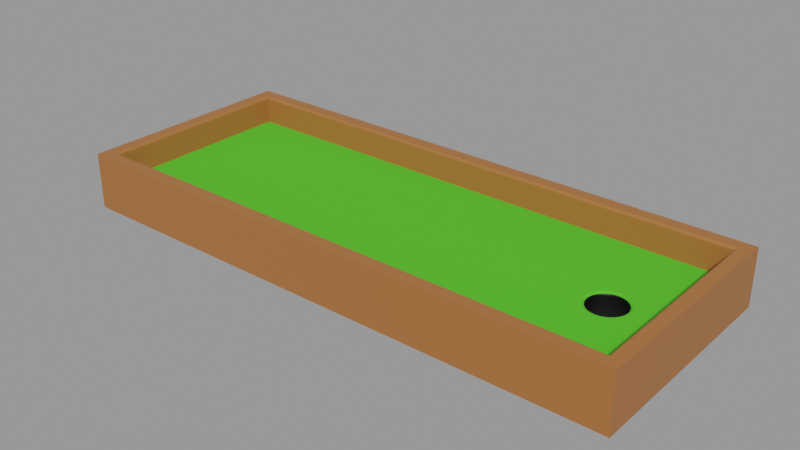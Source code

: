 # Source: mini_golf.blend  (saved by Blender 3.4.6; exported with 4.5.12 LTS)
import bpy
from mathutils import Matrix  # noqa: F401  (used for matrix-valued properties, if any)

bpy.ops.wm.read_factory_settings(use_empty=True)
scene = bpy.context.scene
scene.name = 'Scene'

# ---- materials (node trees are filled in below, after node groups)
mat_green = bpy.data.materials.new('Green')
mat_green.use_transparent_shadow = False
mat_brown = bpy.data.materials.new('Brown')
mat_brown.use_transparent_shadow = False
mat_black = bpy.data.materials.new('Black')
mat_black.use_transparent_shadow = False

# ---- material node trees
mat_green.use_nodes = True; mat_green.node_tree.nodes.clear()
_N = mat_green.node_tree.nodes; _L = mat_green.node_tree.links
n0 = _N.new('ShaderNodeBsdfPrincipled'); n0.name = 'Principled BSDF'; n0.location = (10, 300)
n0.distribution = 'GGX'
n0.subsurface_method = 'RANDOM_WALK_SKIN'
n0.inputs[0].default_value = (0.07637, 0.5382, 0.01445, 1.0)
n0.inputs[2].default_value = 1.0
n0.inputs[3].default_value = 1.45
n0.inputs[27].default_value = (0.0, 0.0, 0.0, 1.0)
n0.inputs[28].default_value = 1.0
n1 = _N.new('ShaderNodeOutputMaterial'); n1.name = 'Material Output'; n1.location = (300, 300)
_L.new(n0.outputs[0], n1.inputs[0])
n1.is_active_output = True
mat_brown.use_nodes = True; mat_brown.node_tree.nodes.clear()
_N = mat_brown.node_tree.nodes; _L = mat_brown.node_tree.links
n0 = _N.new('ShaderNodeBsdfPrincipled'); n0.name = 'Principled BSDF'; n0.location = (10, 300)
n0.distribution = 'GGX'
n0.subsurface_method = 'RANDOM_WALK_SKIN'
n0.inputs[0].default_value = (0.3757, 0.1326, 0.03412, 1.0)
n0.inputs[3].default_value = 1.45
n0.inputs[27].default_value = (0.0, 0.0, 0.0, 1.0)
n0.inputs[28].default_value = 1.0
n1 = _N.new('ShaderNodeOutputMaterial'); n1.name = 'Material Output'; n1.location = (300, 300)
_L.new(n0.outputs[0], n1.inputs[0])
n1.is_active_output = True
mat_black.use_nodes = True; mat_black.node_tree.nodes.clear()
_N = mat_black.node_tree.nodes; _L = mat_black.node_tree.links
n0 = _N.new('ShaderNodeBsdfPrincipled'); n0.name = 'Principled BSDF'; n0.location = (10, 300)
n0.distribution = 'GGX'
n0.subsurface_method = 'RANDOM_WALK_SKIN'
n0.inputs[0].default_value = (0.0, 0.0, 0.0, 1.0)
n0.inputs[3].default_value = 1.45
n0.inputs[27].default_value = (0.0, 0.0, 0.0, 1.0)
n0.inputs[28].default_value = 1.0
n1 = _N.new('ShaderNodeOutputMaterial'); n1.name = 'Material Output'; n1.location = (300, 300)
_L.new(n0.outputs[0], n1.inputs[0])
n1.is_active_output = True

# ---- meshes
me_floor = bpy.data.meshes.new('Floor')
me_floor.from_pydata([(-10.0, -4.0, -0.5), (-10.0, -4.0, 0.5), (-10.0, 4.0, -0.5), (-10.0, 4.0, 0.5), (10.0, -4.0, -0.5), (10.0, -4.0, 0.5), (10.0, 4.0, -0.5), (10.0, 4.0, 0.5), (6.875, 0.0, -0.5), (6.887, -0.1219, -0.5), (6.887, 0.1219, -0.5), (6.98, -0.3472, -0.5), (6.98, 0.3472, -0.5), (6.923, -0.2392, -0.5), (6.923, 0.2392, -0.5), (7.153, -0.5197, -0.5), (7.153, 0.5197, -0.5), (7.378, -0.613, -0.5), (7.378, 0.613, -0.5), (7.261, -0.5774, -0.5), (7.261, 0.5774, -0.5), (7.058, -0.4419, -0.5), (7.058, 0.4419, -0.5), (7.622, -0.613, -0.5), (7.622, 0.613, -0.5), (7.847, -0.5197, -0.5), (7.847, 0.5197, -0.5), (7.739, -0.5774, -0.5), (7.739, 0.5774, -0.5), (8.02, -0.3472, -0.5), (8.02, 0.3472, -0.5), (8.125, 0.0, -0.5), (8.113, -0.1219, -0.5), (8.113, 0.1219, -0.5), (8.077, -0.2392, -0.5), (8.077, 0.2392, -0.5), (7.942, -0.4419, -0.5), (7.942, 0.4419, -0.5), (7.5, 0.625, -0.5), (7.5, -0.625, -0.5), (6.749, 0.0, 0.5), (6.875, 0.0, 0.375), (6.788, 0.0, 0.4939), (6.823, 0.0, 0.4761), (6.851, 0.0, 0.4485), (6.869, 0.0, 0.4136), (6.764, -0.1464, 0.5), (6.887, -0.1219, 0.375), (6.802, -0.1389, 0.4939), (6.836, -0.132, 0.4761), (6.863, -0.1266, 0.4485), (6.881, -0.1231, 0.4136), (6.887, 0.1219, 0.375), (6.764, 0.1464, 0.5), (6.881, 0.1231, 0.4136), (6.863, 0.1266, 0.4485), (6.836, 0.132, 0.4761), (6.802, 0.1389, 0.4939), (6.876, -0.417, 0.5), (6.98, -0.3472, 0.375), (6.908, -0.3954, 0.4939), (6.937, -0.376, 0.4761), (6.96, -0.3606, 0.4485), (6.975, -0.3506, 0.4136), (6.876, 0.417, 0.5), (6.98, 0.3472, 0.375), (6.908, 0.3954, 0.4939), (6.937, 0.376, 0.4761), (6.96, 0.3606, 0.4485), (6.975, 0.3506, 0.4136), (6.807, -0.2872, 0.5), (6.923, -0.2392, 0.375), (6.842, -0.2724, 0.4939), (6.875, -0.259, 0.4761), (6.9, -0.2484, 0.4485), (6.917, -0.2415, 0.4136), (6.923, 0.2392, 0.375), (6.807, 0.2872, 0.5), (6.917, 0.2415, 0.4136), (6.9, 0.2484, 0.4485), (6.875, 0.259, 0.4761), (6.842, 0.2724, 0.4939), (7.083, -0.6241, 0.5), (7.153, -0.5197, 0.375), (7.105, -0.5918, 0.4939), (7.124, -0.5627, 0.4761), (7.139, -0.5396, 0.4485), (7.149, -0.5248, 0.4136), (7.083, 0.6241, 0.5), (7.153, 0.5197, 0.375), (7.105, 0.5918, 0.4939), (7.124, 0.5627, 0.4761), (7.139, 0.5396, 0.4485), (7.149, 0.5248, 0.4136), (7.354, -0.7362, 0.5), (7.378, -0.613, 0.375), (7.361, -0.6981, 0.4939), (7.368, -0.6638, 0.4761), (7.373, -0.6365, 0.4485), (7.377, -0.619, 0.4136), (7.354, 0.7362, 0.5), (7.378, 0.613, 0.375), (7.361, 0.6981, 0.4939), (7.368, 0.6638, 0.4761), (7.373, 0.6365, 0.4485), (7.377, 0.619, 0.4136), (7.213, -0.6935, 0.5), (7.261, -0.5774, 0.375), (7.228, -0.6576, 0.4939), (7.241, -0.6253, 0.4761), (7.252, -0.5996, 0.4485), (7.258, -0.5831, 0.4136), (7.261, 0.5774, 0.375), (7.213, 0.6935, 0.5), (7.258, 0.5831, 0.4136), (7.252, 0.5996, 0.4485), (7.241, 0.6253, 0.4761), (7.228, 0.6576, 0.4939), (6.969, -0.5308, 0.5), (7.058, -0.4419, 0.375), (6.997, -0.5033, 0.4939), (7.021, -0.4786, 0.4761), (7.041, -0.4589, 0.4485), (7.054, -0.4463, 0.4136), (7.058, 0.4419, 0.375), (6.969, 0.5308, 0.5), (7.054, 0.4463, 0.4136), (7.041, 0.4589, 0.4485), (7.021, 0.4786, 0.4761), (6.997, 0.5033, 0.4939), (7.646, -0.7362, 0.5), (7.622, -0.613, 0.375), (7.639, -0.6981, 0.4939), (7.632, -0.6638, 0.4761), (7.627, -0.6365, 0.4485), (7.623, -0.619, 0.4136), (7.646, 0.7362, 0.5), (7.622, 0.613, 0.375), (7.639, 0.6981, 0.4939), (7.632, 0.6638, 0.4761), (7.627, 0.6365, 0.4485), (7.623, 0.619, 0.4136), (7.847, -0.5197, 0.375), (7.913, -0.6266, 0.5), (7.85, -0.5249, 0.4136), (7.86, -0.5401, 0.4485), (7.874, -0.5637, 0.4761), (7.893, -0.5935, 0.4939), (7.847, 0.5197, 0.375), (7.913, 0.6266, 0.5), (7.85, 0.5249, 0.4136), (7.86, 0.5401, 0.4485), (7.874, 0.5637, 0.4761), (7.893, 0.5935, 0.4939), (7.789, -0.6929, 0.5), (7.739, -0.5774, 0.375), (7.774, -0.6572, 0.4939), (7.76, -0.625, 0.4761), (7.749, -0.5995, 0.4485), (7.742, -0.5831, 0.4136), (7.789, 0.6929, 0.5), (7.739, 0.5774, 0.375), (7.774, 0.6572, 0.4939), (7.76, 0.625, 0.4761), (7.749, 0.5995, 0.4485), (7.742, 0.5831, 0.4136), (8.124, -0.417, 0.5), (8.02, -0.3472, 0.375), (8.092, -0.3954, 0.4939), (8.063, -0.376, 0.4761), (8.04, -0.3606, 0.4485), (8.025, -0.3506, 0.4136), (8.124, 0.417, 0.5), (8.02, 0.3472, 0.375), (8.092, 0.3954, 0.4939), (8.063, 0.376, 0.4761), (8.04, 0.3606, 0.4485), (8.025, 0.3506, 0.4136), (8.251, -9.313e-10, 0.5), (8.125, 0.0, 0.375), (8.212, -6.985e-10, 0.4939), (8.177, -4.657e-10, 0.4761), (8.149, -2.328e-10, 0.4485), (8.131, 0.0, 0.4136), (8.113, -0.1219, 0.375), (8.236, -0.1464, 0.5), (8.119, -0.1231, 0.4136), (8.137, -0.1266, 0.4485), (8.164, -0.132, 0.4761), (8.198, -0.1389, 0.4939), (8.236, 0.1464, 0.5), (8.113, 0.1219, 0.375), (8.198, 0.1389, 0.4939), (8.164, 0.132, 0.4761), (8.137, 0.1266, 0.4485), (8.119, 0.1231, 0.4136), (8.193, -0.2872, 0.5), (8.077, -0.2392, 0.375), (8.158, -0.2724, 0.4939), (8.125, -0.259, 0.4761), (8.1, -0.2484, 0.4485), (8.083, -0.2415, 0.4136), (8.077, 0.2392, 0.375), (8.193, 0.2872, 0.5), (8.083, 0.2415, 0.4136), (8.1, 0.2484, 0.4485), (8.125, 0.259, 0.4761), (8.158, 0.2724, 0.4939), (8.032, -0.5291, 0.5), (7.942, -0.4419, 0.375), (8.004, -0.5022, 0.4939), (7.979, -0.4779, 0.4761), (7.959, -0.4586, 0.4485), (7.946, -0.4462, 0.4136), (8.032, 0.5291, 0.5), (7.942, 0.4419, 0.375), (8.004, 0.5022, 0.4939), (7.979, 0.4779, 0.4761), (7.959, 0.4586, 0.4485), (7.946, 0.4462, 0.4136), (7.5, 0.7506, 0.5), (7.5, 0.625, 0.375), (7.5, 0.7118, 0.4939), (7.5, 0.6768, 0.4761), (7.5, 0.649, 0.4485), (7.5, 0.6311, 0.4136), (7.5, -0.7506, 0.5), (7.5, -0.625, 0.375), (7.5, -0.7118, 0.4939), (7.5, -0.6768, 0.4761), (7.5, -0.649, 0.4485), (7.5, -0.6311, 0.4136)], [], [(0, 1, 3, 2), (2, 3, 7, 6), (6, 7, 5, 4), (4, 5, 1, 0), (25, 4, 0, 2, 6, 26, 28, 24, 38, 18, 20, 16, 22, 12, 14, 10, 8, 9, 13, 11, 21, 15, 19, 17, 39, 23, 27), (26, 6, 4, 25, 36, 29, 34, 32, 31, 33, 35, 30, 37), (36, 25, 142, 209), (71, 13, 9, 47), (143, 5, 7, 149, 214, 172, 203, 190, 178, 185, 196, 166, 208), (221, 38, 24, 137), (148, 26, 37, 215), (34, 29, 167, 197), (31, 32, 184, 179), (37, 30, 173, 215), (32, 34, 197, 184), (33, 31, 179, 191), (35, 33, 191, 202), (29, 36, 209, 167), (30, 35, 202, 173), (25, 27, 155, 142), (161, 28, 26, 148), (137, 24, 28, 161), (27, 23, 131, 155), (101, 18, 38, 221), (39, 17, 95, 227), (89, 16, 20, 112), (19, 15, 83, 107), (65, 12, 22, 124), (119, 21, 11, 59), (52, 10, 14, 76), (149, 7, 3, 1, 5, 143, 154, 130, 226, 94, 106, 82, 118, 58, 70, 46, 40, 53, 77, 64, 125, 88, 113, 100, 220, 136, 160), (47, 9, 8, 41), (59, 11, 13, 71), (15, 21, 119, 83), (76, 14, 12, 65), (17, 19, 107, 95), (124, 22, 16, 89), (23, 39, 227, 131), (112, 20, 18, 101), (40, 46, 48, 42), (42, 48, 49, 43), (43, 49, 50, 44), (44, 50, 51, 45), (45, 51, 47, 41), (41, 52, 54, 45), (45, 54, 55, 44), (44, 55, 56, 43), (43, 56, 57, 42), (42, 57, 53, 40), (46, 70, 72, 48), (48, 72, 73, 49), (49, 73, 74, 50), (50, 74, 75, 51), (51, 75, 71, 47), (59, 71, 75, 63), (63, 75, 74, 62), (62, 74, 73, 61), (61, 73, 72, 60), (60, 72, 70, 58), (52, 76, 78, 54), (54, 78, 79, 55), (55, 79, 80, 56), (56, 80, 81, 57), (57, 81, 77, 53), (89, 112, 114, 93), (93, 114, 115, 92), (92, 115, 116, 91), (91, 116, 117, 90), (90, 117, 113, 88), (166, 196, 198, 168), (168, 198, 199, 169), (169, 199, 200, 170), (170, 200, 201, 171), (171, 201, 197, 167), (65, 124, 126, 69), (69, 126, 127, 68), (68, 127, 128, 67), (67, 128, 129, 66), (66, 129, 125, 64), (179, 184, 186, 183), (183, 186, 187, 182), (182, 187, 188, 181), (181, 188, 189, 180), (180, 189, 185, 178), (149, 160, 162, 153), (153, 162, 163, 152), (152, 163, 164, 151), (151, 164, 165, 150), (150, 165, 161, 148), (178, 190, 192, 180), (180, 192, 193, 181), (181, 193, 194, 182), (182, 194, 195, 183), (183, 195, 191, 179), (184, 197, 201, 186), (186, 201, 200, 187), (187, 200, 199, 188), (188, 199, 198, 189), (189, 198, 196, 185), (173, 202, 204, 177), (177, 204, 205, 176), (176, 205, 206, 175), (175, 206, 207, 174), (174, 207, 203, 172), (143, 208, 210, 147), (147, 210, 211, 146), (146, 211, 212, 145), (145, 212, 213, 144), (144, 213, 209, 142), (148, 215, 219, 150), (150, 219, 218, 151), (151, 218, 217, 152), (152, 217, 216, 153), (153, 216, 214, 149), (101, 221, 225, 105), (105, 225, 224, 104), (104, 224, 223, 103), (103, 223, 222, 102), (102, 222, 220, 100), (131, 227, 231, 135), (135, 231, 230, 134), (134, 230, 229, 133), (133, 229, 228, 132), (132, 228, 226, 130), (64, 77, 81, 66), (66, 81, 80, 67), (67, 80, 79, 68), (68, 79, 78, 69), (69, 78, 76, 65), (167, 209, 213, 171), (171, 213, 212, 170), (170, 212, 211, 169), (169, 211, 210, 168), (168, 210, 208, 166), (190, 203, 207, 192), (192, 207, 206, 193), (193, 206, 205, 194), (194, 205, 204, 195), (195, 204, 202, 191), (58, 118, 120, 60), (60, 120, 121, 61), (61, 121, 122, 62), (62, 122, 123, 63), (63, 123, 119, 59), (82, 106, 108, 84), (84, 108, 109, 85), (85, 109, 110, 86), (86, 110, 111, 87), (87, 111, 107, 83), (83, 119, 123, 87), (87, 123, 122, 86), (86, 122, 121, 85), (85, 121, 120, 84), (84, 120, 118, 82), (95, 107, 111, 99), (99, 111, 110, 98), (98, 110, 109, 97), (97, 109, 108, 96), (96, 108, 106, 94), (172, 214, 216, 174), (174, 216, 217, 175), (175, 217, 218, 176), (176, 218, 219, 177), (177, 219, 215, 173), (88, 125, 129, 90), (90, 129, 128, 91), (91, 128, 127, 92), (92, 127, 126, 93), (93, 126, 124, 89), (100, 113, 117, 102), (102, 117, 116, 103), (103, 116, 115, 104), (104, 115, 114, 105), (105, 114, 112, 101), (136, 220, 222, 138), (138, 222, 223, 139), (139, 223, 224, 140), (140, 224, 225, 141), (141, 225, 221, 137), (137, 161, 165, 141), (141, 165, 164, 140), (140, 164, 163, 139), (139, 163, 162, 138), (138, 162, 160, 136), (130, 154, 156, 132), (132, 156, 157, 133), (133, 157, 158, 134), (134, 158, 159, 135), (135, 159, 155, 131), (94, 226, 228, 96), (96, 228, 229, 97), (97, 229, 230, 98), (98, 230, 231, 99), (99, 231, 227, 95), (142, 155, 159, 144), (144, 159, 158, 145), (145, 158, 157, 146), (146, 157, 156, 147), (147, 156, 154, 143), (41, 8, 10, 52)])
me_floor.polygons.foreach_set('material_index', [1, 1, 1, 1, 1, 1, 2, 2, 0, 2, 2, 2, 2, 2, 2, 2, 2, 2, 2, 2, 2, 2, 2, 2, 2, 2, 2, 2, 2, 2, 0, 2, 2, 2, 2, 2, 2, 2, 2, 0, 0, 0, 565, 565, 565, 565, 0, 0, 0, 0, 0, 0, 565, 565, 565, 565, 0, 0, 0, 565, 565, 0, 0, 0, 565, 565, 0, 0, 0, 0, 0, 0, 565, 565, 565, 565, 0, 0, 0, 565, 565, 0, 0, 0, 0, 0, 0, 565, 565, 0, 0, 0, 565, 565, 565, 565, 0, 0, 0, 565, 565, 0, 0, 0, 0, 0, 0, 565, 565, 565, 565, 0, 0, 0, 565, 565, 0, 0, 0, 565, 565, 0, 0, 0, 0, 0, 0, 565, 565, 565, 565, 0, 0, 0, 0, 0, 0, 565, 565, 0, 0, 0, 565, 565, 0, 0, 0, 565, 565, 565, 565, 0, 0, 0, 565, 565, 0, 0, 0, 0, 0, 0, 565, 565, 0, 0, 0, 565, 565, 0, 0, 0, 565, 565, 0, 0, 0, 565, 565, 565, 565, 0, 0, 0, 0, 0, 0, 565, 565, 0, 0, 0, 565, 565, 565, 565, 0, 0, 0, 2])
_uv = me_floor.uv_layers.new(name='UVMap')
_uv.uv.foreach_set('vector', [0.375, 0.0, 0.625, 0.0, 0.625, 0.25, 0.375, 0.25, 0.375, 0.25, 0.625, 0.25, 0.625, 0.5, 0.375, 0.5, 0.375, 0.5, 0.625, 0.5, 0.625, 0.75, 0.375, 0.75, 0.375, 0.75, 0.625, 0.75, 0.625, 1.0, 0.375, 1.0, 0.3481, 0.6412, 0.375, 0.75, 0.125, 0.75, 0.125, 0.5, 0.375, 0.5, 0.3481, 0.6088, 0.3467, 0.607, 0.3453, 0.6058, 0.3438, 0.6055, 0.3422, 0.6058, 0.3408, 0.607, 0.3394, 0.6088, 0.3382, 0.6112, 0.3373, 0.6141, 0.3365, 0.6175, 0.3361, 0.6212, 0.3359, 0.625, 0.3361, 0.6288, 0.3365, 0.6325, 0.3373, 0.6359, 0.3382, 0.6388, 0.3394, 0.6412, 0.3408, 0.643, 0.3422, 0.6442, 0.3437, 0.6445, 0.3453, 0.6442, 0.3467, 0.643, 0.3481, 0.6088, 0.375, 0.5, 0.375, 0.75, 0.3481, 0.6412, 0.3493, 0.6388, 0.3502, 0.6359, 0.351, 0.6325, 0.3514, 0.6288, 0.3516, 0.625, 0.3514, 0.6212, 0.351, 0.6175, 0.3502, 0.6141, 0.3493, 0.6112, 0.625, 0.7083, 0.5938, 0.7083, 0.5938, 0.7813, 0.625, 0.7812, 0.3125, 0.7812, 0.3125, 0.7083, 0.2812, 0.7083, 0.2812, 0.7812, 0.6511, 0.6446, 0.625, 0.75, 0.625, 0.5, 0.6511, 0.6054, 0.6496, 0.6085, 0.6484, 0.612, 0.6476, 0.616, 0.647, 0.6204, 0.6469, 0.625, 0.647, 0.6296, 0.6476, 0.634, 0.6484, 0.638, 0.6496, 0.6415, 1.0, 0.7812, 1.0, 0.7083, 0.9688, 0.7083, 0.9688, 0.7812, 0.9062, 0.7813, 0.9062, 0.7083, 0.875, 0.7083, 0.875, 0.7812, 0.6875, 0.7083, 0.6562, 0.7083, 0.6562, 0.7812, 0.6875, 0.7812, 0.75, 0.7083, 0.7188, 0.7083, 0.7188, 0.7812, 0.75, 0.7812, 0.875, 0.7083, 0.8438, 0.7083, 0.8438, 0.7812, 0.875, 0.7812, 0.7188, 0.7083, 0.6875, 0.7083, 0.6875, 0.7812, 0.7188, 0.7812, 0.7812, 0.7083, 0.75, 0.7083, 0.75, 0.7812, 0.7812, 0.7812, 0.8125, 0.7083, 0.7812, 0.7083, 0.7812, 0.7812, 0.8125, 0.7812, 0.6562, 0.7083, 0.625, 0.7083, 0.625, 0.7812, 0.6562, 0.7812, 0.8438, 0.7083, 0.8125, 0.7083, 0.8125, 0.7812, 0.8438, 0.7812, 0.5938, 0.7083, 0.5625, 0.7083, 0.5625, 0.7812, 0.5938, 0.7813, 0.9375, 0.7812, 0.9375, 0.7083, 0.9062, 0.7083, 0.9062, 0.7813, 0.9688, 0.7812, 0.9688, 0.7083, 0.9375, 0.7083, 0.9375, 0.7812, 0.5625, 0.7083, 0.5312, 0.7083, 0.5312, 0.7812, 0.5625, 0.7812, 0.03125, 0.7812, 0.03125, 0.7083, 0.0, 0.7083, 0.0, 0.7813, 0.5, 0.7083, 0.4688, 0.7083, 0.4688, 0.7812, 0.5, 0.7812, 0.09375, 0.7812, 0.09375, 0.7083, 0.0625, 0.7083, 0.0625, 0.7812, 0.4375, 0.7083, 0.4062, 0.7083, 0.4062, 0.7812, 0.4375, 0.7812, 0.1562, 0.7812, 0.1562, 0.7083, 0.125, 0.7083, 0.125, 0.7812, 0.375, 0.7812, 0.375, 0.7083, 0.3438, 0.7083, 0.3438, 0.7812, 0.2188, 0.7812, 0.2188, 0.7083, 0.1875, 0.7083, 0.1875, 0.7812, 0.6511, 0.6054, 0.625, 0.5, 0.875, 0.5, 0.875, 0.75, 0.625, 0.75, 0.6511, 0.6446, 0.6526, 0.6467, 0.6544, 0.648, 0.6562, 0.6485, 0.6581, 0.648, 0.6598, 0.6467, 0.6615, 0.6445, 0.6629, 0.6416, 0.6641, 0.638, 0.6649, 0.634, 0.6655, 0.6296, 0.6656, 0.625, 0.6655, 0.6204, 0.6649, 0.616, 0.6641, 0.612, 0.6629, 0.6084, 0.6615, 0.6055, 0.6598, 0.6033, 0.6581, 0.602, 0.6563, 0.6015, 0.6544, 0.602, 0.6526, 0.6033, 0.2812, 0.7812, 0.2812, 0.7083, 0.25, 0.7083, 0.25, 0.7812, 0.3438, 0.7812, 0.3438, 0.7083, 0.3125, 0.7083, 0.3125, 0.7812, 0.4062, 0.7083, 0.375, 0.7083, 0.375, 0.7812, 0.4062, 0.7812, 0.1875, 0.7812, 0.1875, 0.7083, 0.1562, 0.7083, 0.1562, 0.7812, 0.4688, 0.7083, 0.4375, 0.7083, 0.4375, 0.7812, 0.4688, 0.7812, 0.125, 0.7812, 0.125, 0.7083, 0.09375, 0.7083, 0.09375, 0.7812, 0.5312, 0.7083, 0.5, 0.7083, 0.5, 0.7812, 0.5312, 0.7812, 0.0625, 0.7812, 0.0625, 0.7083, 0.03125, 0.7083, 0.03125, 0.7812, 0.6656, 0.625, 0.6655, 0.6296, 0.665, 0.6293, 0.6651, 0.625, 0.6651, 0.625, 0.665, 0.6293, 0.6645, 0.6291, 0.6647, 0.625, 0.6647, 0.625, 0.6645, 0.6291, 0.6639, 0.6288, 0.6641, 0.625, 0.25, 0.7917, 0.2812, 0.7917, 0.2814, 0.7845, 0.2498, 0.7845, 0.2498, 0.7845, 0.2814, 0.7845, 0.2812, 0.7812, 0.25, 0.7812, 0.25, 0.7812, 0.2188, 0.7812, 0.2186, 0.7845, 0.2502, 0.7845, 0.2502, 0.7845, 0.2186, 0.7845, 0.2188, 0.7917, 0.25, 0.7917, 0.6641, 0.625, 0.6639, 0.6212, 0.6645, 0.6209, 0.6647, 0.625, 0.6647, 0.625, 0.6645, 0.6209, 0.665, 0.6207, 0.6651, 0.625, 0.6651, 0.625, 0.665, 0.6207, 0.6655, 0.6204, 0.6656, 0.625, 0.6655, 0.6296, 0.6649, 0.634, 0.6645, 0.6335, 0.665, 0.6293, 0.665, 0.6293, 0.6645, 0.6335, 0.6641, 0.6331, 0.6645, 0.6291, 0.6645, 0.6291, 0.6641, 0.6331, 0.6635, 0.6325, 0.6639, 0.6288, 0.2812, 0.7917, 0.3125, 0.7917, 0.3127, 0.7845, 0.2811, 0.7845, 0.2811, 0.7845, 0.3127, 0.7845, 0.3125, 0.7812, 0.2812, 0.7812, 0.3438, 0.7812, 0.3125, 0.7812, 0.3123, 0.7845, 0.3439, 0.7845, 0.3439, 0.7845, 0.3123, 0.7845, 0.3125, 0.7917, 0.3438, 0.7917, 0.6627, 0.6359, 0.6635, 0.6325, 0.6641, 0.6331, 0.6633, 0.6367, 0.6633, 0.6367, 0.6641, 0.6331, 0.6645, 0.6335, 0.6636, 0.6374, 0.6636, 0.6374, 0.6645, 0.6335, 0.6649, 0.634, 0.6641, 0.638, 0.2188, 0.7812, 0.1875, 0.7812, 0.1873, 0.7845, 0.2189, 0.7845, 0.2189, 0.7845, 0.1873, 0.7845, 0.1875, 0.7917, 0.2188, 0.7917, 0.6639, 0.6212, 0.6635, 0.6175, 0.6641, 0.6169, 0.6645, 0.6209, 0.6645, 0.6209, 0.6641, 0.6169, 0.6645, 0.6165, 0.665, 0.6207, 0.665, 0.6207, 0.6645, 0.6165, 0.6649, 0.616, 0.6655, 0.6204, 0.09375, 0.7812, 0.0625, 0.7812, 0.06235, 0.7845, 0.0939, 0.7845, 0.0939, 0.7845, 0.06235, 0.7845, 0.0625, 0.7917, 0.09375, 0.7917, 0.6606, 0.6088, 0.6592, 0.607, 0.6595, 0.6055, 0.6609, 0.6074, 0.6609, 0.6074, 0.6595, 0.6055, 0.6597, 0.6044, 0.6612, 0.6065, 0.6612, 0.6065, 0.6597, 0.6044, 0.6598, 0.6033, 0.6615, 0.6055, 0.6484, 0.638, 0.6476, 0.634, 0.648, 0.6335, 0.6489, 0.6374, 0.6489, 0.6374, 0.648, 0.6335, 0.6484, 0.6331, 0.6492, 0.6367, 0.6492, 0.6367, 0.6484, 0.6331, 0.649, 0.6325, 0.6498, 0.6359, 0.6562, 0.7917, 0.6875, 0.7917, 0.6877, 0.7845, 0.6561, 0.7845, 0.6561, 0.7845, 0.6877, 0.7845, 0.6875, 0.7812, 0.6562, 0.7812, 0.1562, 0.7812, 0.125, 0.7812, 0.1248, 0.7845, 0.1564, 0.7845, 0.1564, 0.7845, 0.1248, 0.7845, 0.125, 0.7917, 0.1562, 0.7917, 0.6627, 0.6141, 0.6618, 0.6112, 0.6622, 0.61, 0.6633, 0.6132, 0.6633, 0.6132, 0.6622, 0.61, 0.6625, 0.6093, 0.6636, 0.6126, 0.6636, 0.6126, 0.6625, 0.6093, 0.6629, 0.6084, 0.6641, 0.612, 0.75, 0.7812, 0.7188, 0.7812, 0.7186, 0.7845, 0.7502, 0.7845, 0.7502, 0.7845, 0.7186, 0.7845, 0.7188, 0.7917, 0.75, 0.7917, 0.6484, 0.625, 0.6486, 0.6288, 0.648, 0.6291, 0.6478, 0.625, 0.6478, 0.625, 0.648, 0.6291, 0.6475, 0.6293, 0.6474, 0.625, 0.6474, 0.625, 0.6475, 0.6293, 0.647, 0.6296, 0.6469, 0.625, 0.6511, 0.6054, 0.6526, 0.6033, 0.6528, 0.6045, 0.6513, 0.6065, 0.6513, 0.6065, 0.6528, 0.6045, 0.653, 0.6055, 0.6516, 0.6074, 0.6516, 0.6074, 0.653, 0.6055, 0.6533, 0.607, 0.6519, 0.6088, 0.9062, 0.7917, 0.9375, 0.7917, 0.9376, 0.7845, 0.9062, 0.7845, 0.9062, 0.7845, 0.9376, 0.7845, 0.9375, 0.7812, 0.9062, 0.7813, 0.6469, 0.625, 0.647, 0.6204, 0.6475, 0.6207, 0.6474, 0.625, 0.6474, 0.625, 0.6475, 0.6207, 0.648, 0.6209, 0.6478, 0.625, 0.6478, 0.625, 0.648, 0.6209, 0.6486, 0.6212, 0.6484, 0.625, 0.75, 0.7917, 0.7812, 0.7917, 0.7814, 0.7845, 0.7498, 0.7845, 0.7498, 0.7845, 0.7814, 0.7845, 0.7812, 0.7812, 0.75, 0.7812, 0.7188, 0.7812, 0.6875, 0.7812, 0.6873, 0.7845, 0.7189, 0.7845, 0.7189, 0.7845, 0.6873, 0.7845, 0.6875, 0.7917, 0.7188, 0.7917, 0.6486, 0.6288, 0.649, 0.6325, 0.6484, 0.6331, 0.648, 0.6291, 0.648, 0.6291, 0.6484, 0.6331, 0.648, 0.6335, 0.6475, 0.6293, 0.6475, 0.6293, 0.648, 0.6335, 0.6476, 0.634, 0.647, 0.6296, 0.8438, 0.7812, 0.8125, 0.7812, 0.8123, 0.7845, 0.8439, 0.7845, 0.8439, 0.7845, 0.8123, 0.7845, 0.8125, 0.7917, 0.8438, 0.7917, 0.6498, 0.6141, 0.649, 0.6175, 0.6484, 0.6169, 0.6492, 0.6133, 0.6492, 0.6133, 0.6484, 0.6169, 0.648, 0.6165, 0.6489, 0.6126, 0.6489, 0.6126, 0.648, 0.6165, 0.6476, 0.616, 0.6484, 0.612, 0.6511, 0.6446, 0.6496, 0.6415, 0.6499, 0.6407, 0.6513, 0.6435, 0.6513, 0.6435, 0.6499, 0.6407, 0.6503, 0.6399, 0.6516, 0.6426, 0.6516, 0.6426, 0.6503, 0.6399, 0.6507, 0.6388, 0.6519, 0.6412, 0.5938, 0.7917, 0.625, 0.7917, 0.6252, 0.7845, 0.5935, 0.7845, 0.5935, 0.7845, 0.6252, 0.7845, 0.625, 0.7812, 0.5938, 0.7813, 0.9062, 0.7813, 0.875, 0.7812, 0.8748, 0.7845, 0.9065, 0.7845, 0.9065, 0.7845, 0.8748, 0.7845, 0.875, 0.7917, 0.9062, 0.7917, 0.6519, 0.6088, 0.6507, 0.6112, 0.6503, 0.6101, 0.6516, 0.6074, 0.6516, 0.6074, 0.6503, 0.6101, 0.6499, 0.6093, 0.6513, 0.6065, 0.6513, 0.6065, 0.6499, 0.6093, 0.6496, 0.6085, 0.6511, 0.6054, 0.03125, 0.7812, 0.0, 0.7813, -0.0001537, 0.7845, 0.0314, 0.7845, 0.0314, 0.7845, -0.0001537, 0.7845, 0.0, 0.7917, 0.03125, 0.7917, 0.6578, 0.6058, 0.6563, 0.6055, 0.6562, 0.6039, 0.6579, 0.6043, 0.6579, 0.6043, 0.6562, 0.6039, 0.6563, 0.6028, 0.658, 0.6032, 0.658, 0.6032, 0.6563, 0.6028, 0.6563, 0.6015, 0.6581, 0.602, 0.5312, 0.7812, 0.5, 0.7812, 0.4998, 0.7845, 0.5314, 0.7845, 0.5314, 0.7845, 0.4998, 0.7845, 0.5, 0.7917, 0.5312, 0.7917, 0.6547, 0.6442, 0.6563, 0.6445, 0.6563, 0.6461, 0.6546, 0.6457, 0.6546, 0.6457, 0.6563, 0.6461, 0.6562, 0.6472, 0.6545, 0.6468, 0.6545, 0.6468, 0.6562, 0.6472, 0.6562, 0.6485, 0.6544, 0.648, 0.6641, 0.612, 0.6649, 0.616, 0.6645, 0.6165, 0.6636, 0.6126, 0.6636, 0.6126, 0.6645, 0.6165, 0.6641, 0.6169, 0.6633, 0.6132, 0.6633, 0.6132, 0.6641, 0.6169, 0.6635, 0.6175, 0.6627, 0.6141, 0.1562, 0.7917, 0.1875, 0.7917, 0.1877, 0.7845, 0.1561, 0.7845, 0.1561, 0.7845, 0.1877, 0.7845, 0.1875, 0.7812, 0.1562, 0.7812, 0.6562, 0.7812, 0.625, 0.7812, 0.6249, 0.7845, 0.6564, 0.7845, 0.6564, 0.7845, 0.6249, 0.7845, 0.625, 0.7917, 0.6562, 0.7917, 0.6498, 0.6359, 0.6507, 0.6388, 0.6503, 0.6399, 0.6492, 0.6367, 0.6492, 0.6367, 0.6503, 0.6399, 0.6499, 0.6407, 0.6489, 0.6374, 0.6489, 0.6374, 0.6499, 0.6407, 0.6496, 0.6415, 0.6484, 0.638, 0.647, 0.6204, 0.6476, 0.616, 0.648, 0.6165, 0.6475, 0.6207, 0.6475, 0.6207, 0.648, 0.6165, 0.6484, 0.6169, 0.648, 0.6209, 0.648, 0.6209, 0.6484, 0.6169, 0.649, 0.6175, 0.6486, 0.6212, 0.7812, 0.7917, 0.8125, 0.7917, 0.8127, 0.7845, 0.7811, 0.7845, 0.7811, 0.7845, 0.8127, 0.7845, 0.8125, 0.7812, 0.7812, 0.7812, 0.6641, 0.638, 0.6629, 0.6416, 0.6625, 0.6407, 0.6636, 0.6374, 0.6636, 0.6374, 0.6625, 0.6407, 0.6622, 0.64, 0.6633, 0.6367, 0.6633, 0.6367, 0.6622, 0.64, 0.6618, 0.6388, 0.6627, 0.6359, 0.3438, 0.7917, 0.375, 0.7917, 0.3752, 0.7845, 0.3436, 0.7845, 0.3436, 0.7845, 0.3752, 0.7845, 0.375, 0.7812, 0.3438, 0.7812, 0.6615, 0.6445, 0.6598, 0.6467, 0.6597, 0.6456, 0.6612, 0.6435, 0.6612, 0.6435, 0.6597, 0.6456, 0.6595, 0.6445, 0.6609, 0.6426, 0.6609, 0.6426, 0.6595, 0.6445, 0.6592, 0.643, 0.6606, 0.6412, 0.4062, 0.7917, 0.4375, 0.7917, 0.4377, 0.7845, 0.4061, 0.7845, 0.4061, 0.7845, 0.4377, 0.7845, 0.4375, 0.7812, 0.4062, 0.7812, 0.4062, 0.7812, 0.375, 0.7812, 0.3748, 0.7845, 0.4064, 0.7845, 0.4064, 0.7845, 0.3748, 0.7845, 0.375, 0.7917, 0.4062, 0.7917, 0.6606, 0.6412, 0.6618, 0.6388, 0.6622, 0.64, 0.6609, 0.6426, 0.6609, 0.6426, 0.6622, 0.64, 0.6625, 0.6407, 0.6612, 0.6435, 0.6612, 0.6435, 0.6625, 0.6407, 0.6629, 0.6416, 0.6615, 0.6445, 0.4688, 0.7812, 0.4375, 0.7812, 0.4373, 0.7845, 0.4689, 0.7845, 0.4689, 0.7845, 0.4373, 0.7845, 0.4375, 0.7917, 0.4688, 0.7917, 0.6578, 0.6442, 0.6592, 0.643, 0.6595, 0.6445, 0.6579, 0.6457, 0.6579, 0.6457, 0.6595, 0.6445, 0.6597, 0.6456, 0.658, 0.6468, 0.658, 0.6468, 0.6597, 0.6456, 0.6598, 0.6467, 0.6581, 0.648, 0.6484, 0.612, 0.6496, 0.6085, 0.6499, 0.6093, 0.6489, 0.6126, 0.6489, 0.6126, 0.6499, 0.6093, 0.6503, 0.6101, 0.6492, 0.6133, 0.6492, 0.6133, 0.6503, 0.6101, 0.6507, 0.6112, 0.6498, 0.6141, 0.8438, 0.7917, 0.875, 0.7917, 0.8751, 0.7845, 0.8436, 0.7845, 0.8436, 0.7845, 0.8751, 0.7845, 0.875, 0.7812, 0.8438, 0.7812, 0.6615, 0.6055, 0.6629, 0.6084, 0.6625, 0.6093, 0.6612, 0.6065, 0.6612, 0.6065, 0.6625, 0.6093, 0.6622, 0.61, 0.6609, 0.6074, 0.6609, 0.6074, 0.6622, 0.61, 0.6618, 0.6112, 0.6606, 0.6088, 0.09375, 0.7917, 0.125, 0.7917, 0.1252, 0.7845, 0.0936, 0.7845, 0.0936, 0.7845, 0.1252, 0.7845, 0.125, 0.7812, 0.09375, 0.7812, 0.6581, 0.602, 0.6598, 0.6033, 0.6597, 0.6044, 0.658, 0.6032, 0.658, 0.6032, 0.6597, 0.6044, 0.6595, 0.6055, 0.6579, 0.6043, 0.6579, 0.6043, 0.6595, 0.6055, 0.6592, 0.607, 0.6578, 0.6058, 0.03125, 0.7917, 0.0625, 0.7917, 0.06265, 0.7845, 0.0311, 0.7845, 0.0311, 0.7845, 0.06265, 0.7845, 0.0625, 0.7812, 0.03125, 0.7812, 0.6544, 0.602, 0.6563, 0.6015, 0.6563, 0.6028, 0.6545, 0.6032, 0.6545, 0.6032, 0.6563, 0.6028, 0.6562, 0.6039, 0.6546, 0.6043, 0.6546, 0.6043, 0.6562, 0.6039, 0.6563, 0.6055, 0.6547, 0.6058, 0.9688, 0.7917, 1.0, 0.7917, 1.0, 0.7845, 0.9686, 0.7845, 0.9686, 0.7845, 1.0, 0.7845, 1.0, 0.7812, 0.9688, 0.7812, 0.9688, 0.7812, 0.9375, 0.7812, 0.9373, 0.7845, 0.9689, 0.7845, 0.9689, 0.7845, 0.9373, 0.7845, 0.9375, 0.7917, 0.9688, 0.7917, 0.6547, 0.6058, 0.6533, 0.607, 0.653, 0.6055, 0.6546, 0.6043, 0.6546, 0.6043, 0.653, 0.6055, 0.6528, 0.6045, 0.6545, 0.6032, 0.6545, 0.6032, 0.6528, 0.6045, 0.6526, 0.6033, 0.6544, 0.602, 0.6544, 0.648, 0.6526, 0.6467, 0.6528, 0.6455, 0.6545, 0.6468, 0.6545, 0.6468, 0.6528, 0.6455, 0.653, 0.6445, 0.6546, 0.6457, 0.6546, 0.6457, 0.653, 0.6445, 0.6533, 0.643, 0.6547, 0.6442, 0.5312, 0.7917, 0.5625, 0.7917, 0.5627, 0.7845, 0.5311, 0.7845, 0.5311, 0.7845, 0.5627, 0.7845, 0.5625, 0.7812, 0.5312, 0.7812, 0.6581, 0.648, 0.6562, 0.6485, 0.6562, 0.6472, 0.658, 0.6468, 0.658, 0.6468, 0.6562, 0.6472, 0.6563, 0.6461, 0.6579, 0.6457, 0.6579, 0.6457, 0.6563, 0.6461, 0.6563, 0.6445, 0.6578, 0.6442, 0.4688, 0.7917, 0.5, 0.7917, 0.5002, 0.7845, 0.4686, 0.7845, 0.4686, 0.7845, 0.5002, 0.7845, 0.5, 0.7812, 0.4688, 0.7812, 0.5938, 0.7813, 0.5625, 0.7812, 0.5624, 0.7845, 0.5938, 0.7845, 0.5938, 0.7845, 0.5624, 0.7845, 0.5625, 0.7917, 0.5938, 0.7917, 0.6519, 0.6412, 0.6533, 0.643, 0.653, 0.6445, 0.6516, 0.6426, 0.6516, 0.6426, 0.653, 0.6445, 0.6528, 0.6455, 0.6513, 0.6435, 0.6513, 0.6435, 0.6528, 0.6455, 0.6526, 0.6467, 0.6511, 0.6446, 0.25, 0.7812, 0.25, 0.7083, 0.2188, 0.7083, 0.2188, 0.7812])
me_floor.materials.append(mat_green)
me_floor.materials.append(mat_brown)
me_floor.materials.append(mat_black)
me_floor.update()
me_wall = bpy.data.meshes.new('Wall')
me_wall.from_pydata([(-10.0, -4.0, 0.5), (-9.5, -3.5, 0.5), (-10.0, -4.0, 1.5), (-10.0, 4.0, 0.5), (-9.5, 3.5, 0.5), (-10.0, 4.0, 1.5), (10.0, -4.0, 0.5), (9.5, -3.5, 0.5), (10.0, -4.0, 1.5), (10.0, 4.0, 0.5), (9.5, 3.5, 0.5), (10.0, 4.0, 1.5), (-9.6, -3.6, 1.5), (-9.5, -3.5, 1.4), (-9.569, -3.569, 1.495), (-9.541, -3.541, 1.481), (-9.519, -3.519, 1.459), (-9.505, -3.505, 1.431), (-9.5, 3.5, 1.4), (-9.6, 3.6, 1.5), (-9.505, 3.505, 1.431), (-9.519, 3.519, 1.459), (-9.541, 3.541, 1.481), (-9.569, 3.569, 1.495), (9.6, -3.6, 1.5), (9.5, -3.5, 1.4), (9.569, -3.569, 1.495), (9.541, -3.541, 1.481), (9.519, -3.519, 1.459), (9.505, -3.505, 1.431), (9.5, 3.5, 1.4), (9.6, 3.6, 1.5), (9.505, 3.505, 1.431), (9.519, 3.519, 1.459), (9.541, 3.541, 1.481), (9.569, 3.569, 1.495)], [], [(0, 2, 5, 3), (3, 5, 11, 9), (9, 11, 8, 6), (6, 8, 2, 0), (3, 4, 1, 0), (4, 3, 9, 6, 0, 1, 7, 10), (13, 25, 7, 1), (31, 11, 5, 2, 8, 24, 12, 19), (25, 30, 10, 7), (8, 11, 31, 24), (10, 30, 18, 4), (13, 18, 20, 17), (17, 20, 21, 16), (16, 21, 22, 15), (15, 22, 23, 14), (14, 23, 19, 12), (12, 24, 26, 14), (14, 26, 27, 15), (15, 27, 28, 16), (16, 28, 29, 17), (17, 29, 25, 13), (18, 30, 32, 20), (20, 32, 33, 21), (21, 33, 34, 22), (22, 34, 35, 23), (23, 35, 31, 19), (24, 31, 35, 26), (26, 35, 34, 27), (27, 34, 33, 28), (28, 33, 32, 29), (29, 32, 30, 25), (13, 1, 4, 18)])
me_wall.polygons.foreach_set('material_index', [0, 0, 0, 0, 0, 0, 568, 0, 568, 0, 568, 568, 568, 0, 0, 0, 0, 0, 0, 568, 568, 568, 568, 0, 0, 0, 0, 0, 0, 568, 568, 568])
_uv = me_wall.uv_layers.new(name='UVMap')
_uv.uv.foreach_set('vector', [0.375, 0.0, 0.625, 0.0, 0.625, 0.25, 0.375, 0.25, 0.375, 0.25, 0.625, 0.25, 0.625, 0.5, 0.375, 0.5, 0.375, 0.5, 0.625, 0.5, 0.625, 0.75, 0.375, 0.75, 0.375, 0.75, 0.625, 0.75, 0.625, 1.0, 0.375, 1.0, 0.125, 0.5, 0.1313, 0.5156, 0.1313, 0.7344, 0.125, 0.75, 0.1313, 0.5156, 0.125, 0.5, 0.375, 0.5, 0.375, 0.75, 0.125, 0.75, 0.1313, 0.7344, 0.3688, 0.7344, 0.3687, 0.5156, 0.6, 1.0, 0.6, 0.75, 0.375, 0.75, 0.375, 1.0, 0.63, 0.5125, 0.625, 0.5, 0.875, 0.5, 0.875, 0.75, 0.625, 0.75, 0.63, 0.7375, 0.87, 0.7375, 0.87, 0.5125, 0.6, 0.75, 0.6, 0.5, 0.375, 0.5, 0.375, 0.75, 0.625, 0.75, 0.625, 0.5, 0.63, 0.5125, 0.63, 0.7375, 0.375, 0.5, 0.6, 0.5, 0.6, 0.25, 0.375, 0.25, 0.6, 0.0, 0.6, 0.25, 0.6077, 0.2502, 0.6077, -0.0001748, 0.6077, -0.0001748, 0.6077, 0.2502, 0.625, 0.25, 0.625, 0.0, 0.8688, 0.7344, 0.8688, 0.5156, 0.8693, 0.5143, 0.8693, 0.7357, 0.8693, 0.7357, 0.8693, 0.5143, 0.8696, 0.5135, 0.8696, 0.7365, 0.8696, 0.7365, 0.8696, 0.5135, 0.87, 0.5125, 0.87, 0.7375, 0.87, 0.7375, 0.63, 0.7375, 0.6304, 0.7365, 0.8696, 0.7365, 0.8696, 0.7365, 0.6304, 0.7365, 0.6307, 0.7357, 0.8693, 0.7357, 0.8693, 0.7357, 0.6307, 0.7357, 0.6313, 0.7344, 0.8688, 0.7344, 0.625, 1.0, 0.625, 0.75, 0.6077, 0.7499, 0.6077, 1.0, 0.6077, 1.0, 0.6077, 0.7499, 0.6, 0.75, 0.6, 1.0, 0.6, 0.25, 0.6, 0.5, 0.6077, 0.5001, 0.6077, 0.2499, 0.6077, 0.2499, 0.6077, 0.5001, 0.625, 0.5, 0.625, 0.25, 0.8688, 0.5156, 0.6313, 0.5156, 0.6307, 0.5143, 0.8693, 0.5143, 0.8693, 0.5143, 0.6307, 0.5143, 0.6304, 0.5135, 0.8696, 0.5135, 0.8696, 0.5135, 0.6304, 0.5135, 0.63, 0.5125, 0.87, 0.5125, 0.63, 0.7375, 0.63, 0.5125, 0.6304, 0.5135, 0.6304, 0.7365, 0.6304, 0.7365, 0.6304, 0.5135, 0.6307, 0.5143, 0.6307, 0.7357, 0.6307, 0.7357, 0.6307, 0.5143, 0.6313, 0.5156, 0.6313, 0.7344, 0.625, 0.75, 0.625, 0.5, 0.6077, 0.4998, 0.6077, 0.7502, 0.6077, 0.7502, 0.6077, 0.4998, 0.6, 0.5, 0.6, 0.75, 0.6, 0.0, 0.375, 0.0, 0.375, 0.25, 0.6, 0.25])
me_wall.materials.append(mat_brown)
me_wall.update()

# ---- objects
ob_floor = bpy.data.objects.new('Floor', me_floor)
ob_wall = bpy.data.objects.new('Wall', me_wall)

# ---- transforms, parenting, visibility, modifiers, constraints
ob_floor.location = (0.0, 0.0, 0.0)
ob_wall.location = (0.0, 0.0, 0.0)

# ---- collection membership
scene.collection.objects.link(ob_floor)
scene.collection.objects.link(ob_wall)

# ---- scene / render settings (as saved in the file)
scene.frame_start = 1; scene.frame_end = 250; scene.frame_set(1)
scene.render.engine = 'BLENDER_EEVEE_NEXT'
scene.render.image_settings.exr_codec = 'NONE'
scene.render.simplify_subdivision_render = 0
scene.render.simplify_child_particles_render = 0.0
scene.cycles.sampling_pattern = 'TABULATED_SOBOL'
scene.cycles.use_light_tree = False
scene.view_settings.view_transform = 'Filmic'
bpy.context.view_layer.update()

# ---- added for rendering (the .blend has no active camera and no usable light): camera, sun + grey world if the file has none
cam_auto = bpy.data.cameras.new('AutoCamera')
cam_auto.lens = 50.0
cam_auto.sensor_width = 36.0
cam_auto.clip_end = 1000.0
ob_auto_camera = bpy.data.objects.new('AutoCamera', cam_auto)
scene.collection.objects.link(ob_auto_camera)
ob_auto_camera.location = (20.0157, -24.0188, 16.5125)
ob_auto_camera.rotation_euler = (1.09748, -7.21219e-08, 0.694738)
scene.camera = ob_auto_camera
light_auto_sun = bpy.data.lights.new('AutoSun', 'SUN')
light_auto_sun.energy = 3.0
light_auto_sun.angle = 0.0523599
ob_auto_sun = bpy.data.objects.new('AutoSun', light_auto_sun)
scene.collection.objects.link(ob_auto_sun)
ob_auto_sun.rotation_euler = (0.872665, 0.174533, 0.523599)
if scene.world is None:
    world_auto = bpy.data.worlds.new('AutoWorld')
    world_auto.color = (0.3, 0.3, 0.3)
    scene.world = world_auto
bpy.context.view_layer.update()
